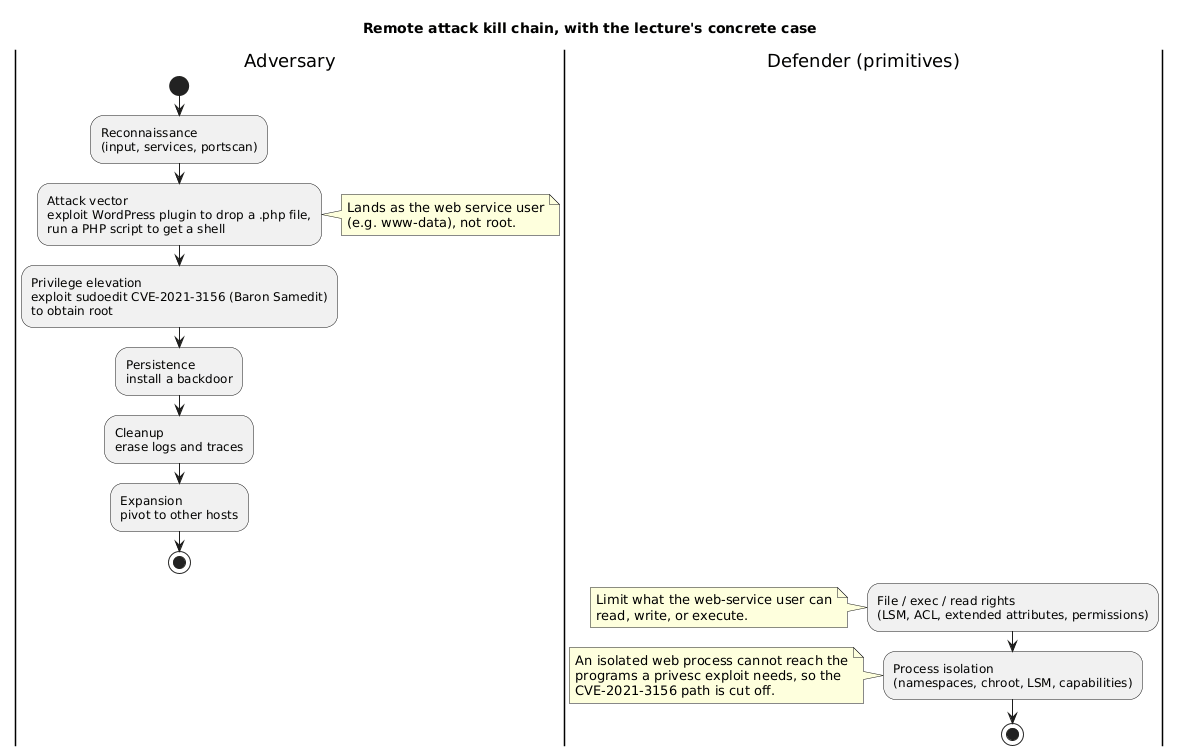

The diagram above was rendered by PlantUML. Its source (embedded in the PNG):
@startuml
title Remote attack kill chain, with the lecture's concrete case

skinparam shadowing false

|Adversary|
start
:Reconnaissance\n(input, services, portscan);
:Attack vector\nexploit WordPress plugin to drop a .php file,\nrun a PHP script to get a shell;
note right
  Lands as the web service user
  (e.g. www-data), not root.
end note
:Privilege elevation\nexploit sudoedit CVE-2021-3156 (Baron Samedit)\nto obtain root;
:Persistence\ninstall a backdoor;
:Cleanup\nerase logs and traces;
:Expansion\npivot to other hosts;
stop

|Defender (primitives)|
:File / exec / read rights\n(LSM, ACL, extended attributes, permissions);
note left
  Limit what the web-service user can
  read, write, or execute.
end note
:Process isolation\n(namespaces, chroot, LSM, capabilities);
note left
  An isolated web process cannot reach the
  programs a privesc exploit needs, so the
  CVE-2021-3156 path is cut off.
end note
stop
@enduml